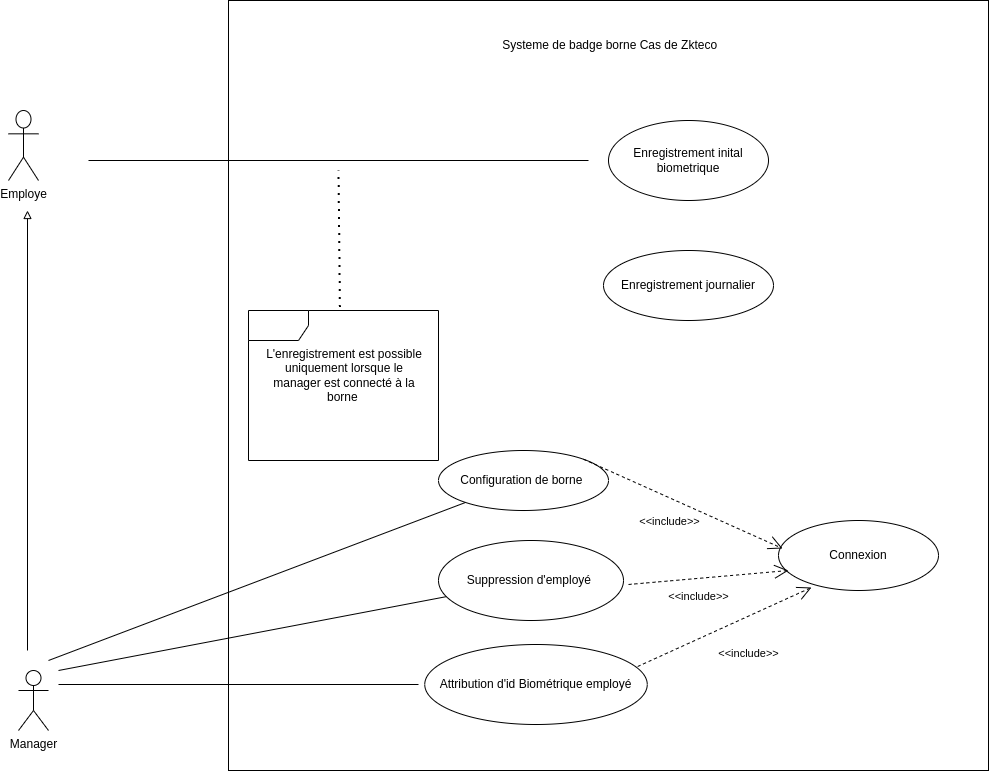

The diagram above was exported from draw.io. Its source (the exported page's mxGraphModel, read from the mxfile embedded in the PNG):
<mxGraphModel dx="1114" dy="629" grid="1" gridSize="10" guides="1" tooltips="1" connect="1" arrows="1" fold="1" page="1" pageScale="1" pageWidth="827" pageHeight="1169" math="0" shadow="0">
  <root>
    <mxCell id="0" />
    <mxCell id="1" parent="0" />
    <mxCell id="Inq0PDaf1gPy_pH2uE6g-1" value="Employe" style="shape=umlActor;verticalLabelPosition=bottom;verticalAlign=top;html=1;outlineConnect=0;" parent="1" vertex="1">
      <mxGeometry x="120" y="310" width="30" height="70" as="geometry" />
    </mxCell>
    <mxCell id="Inq0PDaf1gPy_pH2uE6g-2" value="Manager" style="shape=umlActor;verticalLabelPosition=bottom;verticalAlign=top;html=1;outlineConnect=0;" parent="1" vertex="1">
      <mxGeometry x="130" y="870" width="30" height="60" as="geometry" />
    </mxCell>
    <mxCell id="Inq0PDaf1gPy_pH2uE6g-4" value="" style="rounded=0;whiteSpace=wrap;html=1;" parent="1" vertex="1">
      <mxGeometry x="340" y="200" width="760" height="770" as="geometry" />
    </mxCell>
    <mxCell id="Inq0PDaf1gPy_pH2uE6g-6" value="Systeme de badge borne Cas de Zkteco&amp;nbsp;&amp;nbsp;" style="text;html=1;strokeColor=none;fillColor=none;align=center;verticalAlign=middle;whiteSpace=wrap;rounded=0;" parent="1" vertex="1">
      <mxGeometry x="600" y="230" width="250" height="30" as="geometry" />
    </mxCell>
    <mxCell id="Inq0PDaf1gPy_pH2uE6g-7" value="" style="endArrow=block;html=1;rounded=0;endFill=0;" parent="1" edge="1">
      <mxGeometry width="50" height="50" relative="1" as="geometry">
        <mxPoint x="139" y="850" as="sourcePoint" />
        <mxPoint x="139" y="410" as="targetPoint" />
      </mxGeometry>
    </mxCell>
    <mxCell id="Inq0PDaf1gPy_pH2uE6g-8" value="Configuration de borne&amp;nbsp;" style="ellipse;whiteSpace=wrap;html=1;" parent="1" vertex="1">
      <mxGeometry x="550" y="650" width="170" height="60" as="geometry" />
    </mxCell>
    <mxCell id="Inq0PDaf1gPy_pH2uE6g-11" value="Attribution d'id Biométrique employé" style="ellipse;whiteSpace=wrap;html=1;" parent="1" vertex="1">
      <mxGeometry x="536.25" y="844" width="222.5" height="80" as="geometry" />
    </mxCell>
    <mxCell id="Inq0PDaf1gPy_pH2uE6g-13" value="Enregistrement inital biometrique" style="ellipse;whiteSpace=wrap;html=1;" parent="1" vertex="1">
      <mxGeometry x="720" y="320" width="160" height="80" as="geometry" />
    </mxCell>
    <mxCell id="Inq0PDaf1gPy_pH2uE6g-14" value="Connexion" style="ellipse;whiteSpace=wrap;html=1;" parent="1" vertex="1">
      <mxGeometry x="890" y="720" width="160" height="70" as="geometry" />
    </mxCell>
    <mxCell id="ULKNT4EHCY64KucKdGll-2" value="" style="endArrow=open;endFill=1;endSize=12;html=1;rounded=0;exitX=0.957;exitY=0.275;exitDx=0;exitDy=0;exitPerimeter=0;entryX=0.206;entryY=0.957;entryDx=0;entryDy=0;entryPerimeter=0;dashed=1;" edge="1" parent="1" source="Inq0PDaf1gPy_pH2uE6g-11" target="Inq0PDaf1gPy_pH2uE6g-14">
      <mxGeometry width="160" relative="1" as="geometry">
        <mxPoint x="740" y="760" as="sourcePoint" />
        <mxPoint x="900" y="760" as="targetPoint" />
      </mxGeometry>
    </mxCell>
    <mxCell id="ULKNT4EHCY64KucKdGll-3" value="&amp;lt;&amp;lt;include&amp;gt;&amp;gt;" style="edgeLabel;html=1;align=center;verticalAlign=middle;resizable=0;points=[];" vertex="1" connectable="0" parent="ULKNT4EHCY64KucKdGll-2">
      <mxGeometry x="-0.059" y="1" relative="1" as="geometry">
        <mxPoint x="29" y="25" as="offset" />
      </mxGeometry>
    </mxCell>
    <mxCell id="ULKNT4EHCY64KucKdGll-4" value="" style="line;strokeWidth=1;fillColor=none;align=left;verticalAlign=middle;spacingTop=-1;spacingLeft=3;spacingRight=3;rotatable=0;labelPosition=right;points=[];portConstraint=eastwest;strokeColor=inherit;" vertex="1" parent="1">
      <mxGeometry x="170" y="880" width="360" height="8" as="geometry" />
    </mxCell>
    <mxCell id="ULKNT4EHCY64KucKdGll-6" value="" style="endArrow=none;html=1;rounded=0;" edge="1" parent="1" target="Inq0PDaf1gPy_pH2uE6g-8">
      <mxGeometry width="50" height="50" relative="1" as="geometry">
        <mxPoint x="160" y="860" as="sourcePoint" />
        <mxPoint x="536.25" y="760" as="targetPoint" />
      </mxGeometry>
    </mxCell>
    <mxCell id="ULKNT4EHCY64KucKdGll-7" value="" style="line;strokeWidth=1;fillColor=none;align=left;verticalAlign=middle;spacingTop=-1;spacingLeft=3;spacingRight=3;rotatable=0;labelPosition=right;points=[];portConstraint=eastwest;strokeColor=inherit;" vertex="1" parent="1">
      <mxGeometry x="200" y="356" width="500" height="8" as="geometry" />
    </mxCell>
    <mxCell id="ULKNT4EHCY64KucKdGll-10" value="" style="shape=umlFrame;whiteSpace=wrap;html=1;pointerEvents=0;" vertex="1" parent="1">
      <mxGeometry x="360" y="510" width="190" height="150" as="geometry" />
    </mxCell>
    <mxCell id="ULKNT4EHCY64KucKdGll-13" value="" style="endArrow=none;dashed=1;html=1;dashPattern=1 3;strokeWidth=2;rounded=0;exitX=0.481;exitY=-0.023;exitDx=0;exitDy=0;exitPerimeter=0;" edge="1" parent="1" source="ULKNT4EHCY64KucKdGll-10">
      <mxGeometry width="50" height="50" relative="1" as="geometry">
        <mxPoint x="520" y="420" as="sourcePoint" />
        <mxPoint x="450" y="370" as="targetPoint" />
      </mxGeometry>
    </mxCell>
    <mxCell id="ULKNT4EHCY64KucKdGll-14" value="L'enregistrement est possible uniquement lorsque le manager est connecté à la borne&amp;nbsp;" style="text;html=1;strokeColor=none;fillColor=none;align=center;verticalAlign=middle;whiteSpace=wrap;rounded=0;" vertex="1" parent="1">
      <mxGeometry x="376.25" y="520" width="160" height="110" as="geometry" />
    </mxCell>
    <mxCell id="ULKNT4EHCY64KucKdGll-15" value="" style="endArrow=open;endFill=1;endSize=12;html=1;rounded=0;exitX=1;exitY=0;exitDx=0;exitDy=0;entryX=0.025;entryY=0.4;entryDx=0;entryDy=0;entryPerimeter=0;dashed=1;" edge="1" parent="1" source="Inq0PDaf1gPy_pH2uE6g-8" target="Inq0PDaf1gPy_pH2uE6g-14">
      <mxGeometry width="160" relative="1" as="geometry">
        <mxPoint x="705" y="715" as="sourcePoint" />
        <mxPoint x="895" y="530" as="targetPoint" />
      </mxGeometry>
    </mxCell>
    <mxCell id="ULKNT4EHCY64KucKdGll-16" value="&amp;lt;&amp;lt;include&amp;gt;&amp;gt;" style="edgeLabel;html=1;align=center;verticalAlign=middle;resizable=0;points=[];" vertex="1" connectable="0" parent="ULKNT4EHCY64KucKdGll-15">
      <mxGeometry x="-0.059" y="1" relative="1" as="geometry">
        <mxPoint x="-9" y="20" as="offset" />
      </mxGeometry>
    </mxCell>
    <mxCell id="ULKNT4EHCY64KucKdGll-17" value="Suppression d'employé&amp;nbsp;" style="ellipse;whiteSpace=wrap;html=1;" vertex="1" parent="1">
      <mxGeometry x="550" y="740" width="185" height="80" as="geometry" />
    </mxCell>
    <mxCell id="ULKNT4EHCY64KucKdGll-18" value="" style="endArrow=none;html=1;rounded=0;" edge="1" parent="1" target="ULKNT4EHCY64KucKdGll-17">
      <mxGeometry width="50" height="50" relative="1" as="geometry">
        <mxPoint x="170" y="870" as="sourcePoint" />
        <mxPoint x="400" y="794" as="targetPoint" />
      </mxGeometry>
    </mxCell>
    <mxCell id="ULKNT4EHCY64KucKdGll-20" value="" style="endArrow=open;endFill=1;endSize=12;html=1;rounded=0;exitX=0.957;exitY=0.275;exitDx=0;exitDy=0;exitPerimeter=0;entryX=0;entryY=0.643;entryDx=0;entryDy=0;entryPerimeter=0;dashed=1;" edge="1" parent="1">
      <mxGeometry width="160" relative="1" as="geometry">
        <mxPoint x="740" y="783.99" as="sourcePoint" />
        <mxPoint x="900" y="770" as="targetPoint" />
      </mxGeometry>
    </mxCell>
    <mxCell id="ULKNT4EHCY64KucKdGll-21" value="&amp;lt;&amp;lt;include&amp;gt;&amp;gt;" style="edgeLabel;html=1;align=center;verticalAlign=middle;resizable=0;points=[];" vertex="1" connectable="0" parent="ULKNT4EHCY64KucKdGll-20">
      <mxGeometry x="-0.059" y="1" relative="1" as="geometry">
        <mxPoint x="-6" y="19" as="offset" />
      </mxGeometry>
    </mxCell>
    <mxCell id="ULKNT4EHCY64KucKdGll-23" value="Enregistrement journalier" style="ellipse;whiteSpace=wrap;html=1;" vertex="1" parent="1">
      <mxGeometry x="715" y="450" width="170" height="70" as="geometry" />
    </mxCell>
  </root>
</mxGraphModel>